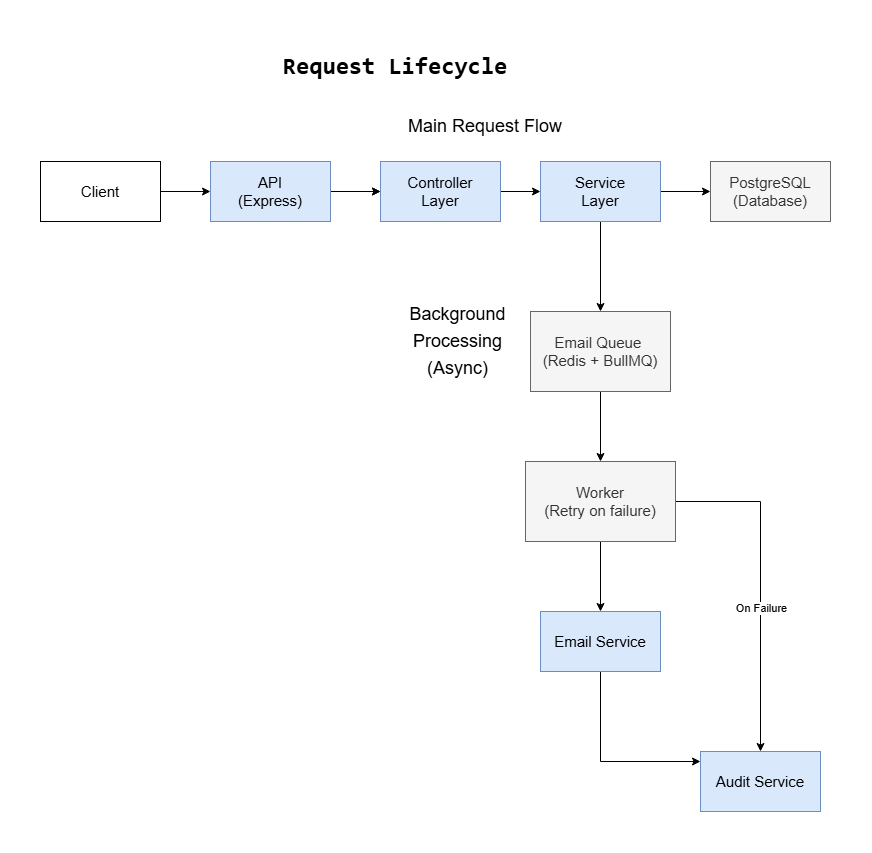

The diagram above was exported from draw.io. Its source (the exported page's mxGraphModel, read from the mxfile embedded in the PNG):
<mxGraphModel dx="1813" dy="803" grid="1" gridSize="10" guides="1" tooltips="1" connect="1" arrows="1" fold="1" page="1" pageScale="1" pageWidth="850" pageHeight="1100" background="#ffffff" math="0" shadow="0" adaptiveColors="simple">
  <root>
    <mxCell id="0" />
    <mxCell id="1" parent="0" />
    <mxCell id="xyGuJlyT0HeTEMkYBfBg-5" edge="1" parent="1" style="edgeStyle=orthogonalEdgeStyle;rounded=0;orthogonalLoop=1;jettySize=auto;html=1;fontSize=15;" target="xyGuJlyT0HeTEMkYBfBg-4" value="">
      <mxGeometry relative="1" as="geometry">
        <mxPoint x="350" y="180" as="sourcePoint" />
      </mxGeometry>
    </mxCell>
    <mxCell id="xyGuJlyT0HeTEMkYBfBg-7" edge="1" parent="1" source="xyGuJlyT0HeTEMkYBfBg-4" style="edgeStyle=orthogonalEdgeStyle;rounded=0;orthogonalLoop=1;jettySize=auto;html=1;fontSize=15;" target="xyGuJlyT0HeTEMkYBfBg-6" value="">
      <mxGeometry relative="1" as="geometry" />
    </mxCell>
    <mxCell id="xyGuJlyT0HeTEMkYBfBg-4" parent="1" style="whiteSpace=wrap;html=1;fillColor=#dae8fc;strokeColor=#6c8ebf;fontSize=15;" value="Controller&lt;div&gt;Layer&lt;/div&gt;" vertex="1">
      <mxGeometry height="60" width="120" x="380" y="150" as="geometry" />
    </mxCell>
    <mxCell id="xyGuJlyT0HeTEMkYBfBg-17" edge="1" parent="1" source="xyGuJlyT0HeTEMkYBfBg-6" style="edgeStyle=orthogonalEdgeStyle;rounded=0;orthogonalLoop=1;jettySize=auto;html=1;fontSize=15;" target="xyGuJlyT0HeTEMkYBfBg-16" value="">
      <mxGeometry relative="1" as="geometry" />
    </mxCell>
    <mxCell id="nLgtdtU-c6Az-xtvCx1c-3" edge="1" parent="1" source="xyGuJlyT0HeTEMkYBfBg-6" style="edgeStyle=orthogonalEdgeStyle;rounded=0;orthogonalLoop=1;jettySize=auto;html=1;" target="nLgtdtU-c6Az-xtvCx1c-2" value="">
      <mxGeometry relative="1" as="geometry" />
    </mxCell>
    <mxCell id="xyGuJlyT0HeTEMkYBfBg-6" parent="1" style="whiteSpace=wrap;html=1;fillColor=#dae8fc;strokeColor=#6c8ebf;fontSize=15;" value="Service&lt;div&gt;Layer&lt;/div&gt;" vertex="1">
      <mxGeometry height="60" width="120" x="540" y="150" as="geometry" />
    </mxCell>
    <mxCell id="xyGuJlyT0HeTEMkYBfBg-19" edge="1" parent="1" source="xyGuJlyT0HeTEMkYBfBg-8" style="edgeStyle=orthogonalEdgeStyle;rounded=0;orthogonalLoop=1;jettySize=auto;html=1;fontSize=15;" target="xyGuJlyT0HeTEMkYBfBg-4" value="">
      <mxGeometry relative="1" as="geometry" />
    </mxCell>
    <mxCell id="xyGuJlyT0HeTEMkYBfBg-8" parent="1" style="whiteSpace=wrap;html=1;fillColor=#dae8fc;strokeColor=#6c8ebf;fontSize=15;" value="API&lt;div&gt;(Express)&lt;/div&gt;" vertex="1">
      <mxGeometry height="60" width="120" x="210" y="150" as="geometry" />
    </mxCell>
    <mxCell id="xyGuJlyT0HeTEMkYBfBg-15" edge="1" parent="1" source="xyGuJlyT0HeTEMkYBfBg-12" style="edgeStyle=orthogonalEdgeStyle;rounded=0;orthogonalLoop=1;jettySize=auto;html=1;fontSize=15;" target="xyGuJlyT0HeTEMkYBfBg-8" value="">
      <mxGeometry relative="1" as="geometry" />
    </mxCell>
    <mxCell id="xyGuJlyT0HeTEMkYBfBg-12" parent="1" style="whiteSpace=wrap;html=1;fontSize=15;" value="Client" vertex="1">
      <mxGeometry height="60" width="120" x="40" y="150" as="geometry" />
    </mxCell>
    <mxCell id="xyGuJlyT0HeTEMkYBfBg-16" parent="1" style="whiteSpace=wrap;html=1;fillColor=#f5f5f5;fontColor=#333333;strokeColor=#666666;fontSize=15;" value="PostgreSQL (Database)" vertex="1">
      <mxGeometry height="60" width="120" x="710" y="150" as="geometry" />
    </mxCell>
    <mxCell id="nLgtdtU-c6Az-xtvCx1c-1" parent="1" style="text;html=1;whiteSpace=wrap;strokeColor=none;fillColor=none;align=center;verticalAlign=middle;rounded=0;" value="&lt;font style=&quot;font-size: 18px;&quot;&gt;Main Request Flow&lt;/font&gt;" vertex="1">
      <mxGeometry height="50" width="250" x="360" y="90" as="geometry" />
    </mxCell>
    <mxCell id="nLgtdtU-c6Az-xtvCx1c-5" edge="1" parent="1" source="nLgtdtU-c6Az-xtvCx1c-2" style="edgeStyle=orthogonalEdgeStyle;rounded=0;orthogonalLoop=1;jettySize=auto;html=1;" target="nLgtdtU-c6Az-xtvCx1c-4" value="">
      <mxGeometry relative="1" as="geometry" />
    </mxCell>
    <mxCell id="nLgtdtU-c6Az-xtvCx1c-2" parent="1" style="whiteSpace=wrap;html=1;fillColor=#f5f5f5;strokeColor=#666666;fontSize=15;fontColor=#333333;" value="Email Queue&amp;nbsp;&lt;div&gt;(Redis + BullMQ)&lt;/div&gt;" vertex="1">
      <mxGeometry height="80" width="140" x="530" y="300" as="geometry" />
    </mxCell>
    <mxCell id="nLgtdtU-c6Az-xtvCx1c-7" edge="1" parent="1" source="nLgtdtU-c6Az-xtvCx1c-4" style="edgeStyle=orthogonalEdgeStyle;rounded=0;orthogonalLoop=1;jettySize=auto;html=1;" target="nLgtdtU-c6Az-xtvCx1c-6" value="">
      <mxGeometry relative="1" as="geometry" />
    </mxCell>
    <mxCell id="nLgtdtU-c6Az-xtvCx1c-16" edge="1" parent="1" source="nLgtdtU-c6Az-xtvCx1c-4" style="edgeStyle=orthogonalEdgeStyle;rounded=0;orthogonalLoop=1;jettySize=auto;html=1;entryX=0.5;entryY=0;entryDx=0;entryDy=0;" target="nLgtdtU-c6Az-xtvCx1c-8">
      <mxGeometry relative="1" as="geometry" />
    </mxCell>
    <mxCell id="nLgtdtU-c6Az-xtvCx1c-17" connectable="0" parent="nLgtdtU-c6Az-xtvCx1c-16" style="edgeLabel;html=1;align=center;verticalAlign=middle;resizable=0;points=[];" value="On Failure" vertex="1">
      <mxGeometry relative="1" x="-0.01" as="geometry">
        <mxPoint y="26" as="offset" />
      </mxGeometry>
    </mxCell>
    <mxCell id="nLgtdtU-c6Az-xtvCx1c-4" parent="1" style="whiteSpace=wrap;html=1;fontSize=15;fillColor=#f5f5f5;strokeColor=#666666;fontColor=#333333;" value="Worker&lt;div&gt;(Retry on failure)&lt;/div&gt;" vertex="1">
      <mxGeometry height="80" width="150" x="525" y="450" as="geometry" />
    </mxCell>
    <mxCell id="nLgtdtU-c6Az-xtvCx1c-9" edge="1" parent="1" source="nLgtdtU-c6Az-xtvCx1c-6" style="edgeStyle=orthogonalEdgeStyle;rounded=0;orthogonalLoop=1;jettySize=auto;html=1;" target="nLgtdtU-c6Az-xtvCx1c-8" value="">
      <mxGeometry relative="1" as="geometry">
        <Array as="points">
          <mxPoint x="600" y="750" />
        </Array>
      </mxGeometry>
    </mxCell>
    <mxCell id="nLgtdtU-c6Az-xtvCx1c-6" parent="1" style="whiteSpace=wrap;html=1;fontSize=15;fillColor=#dae8fc;strokeColor=#6c8ebf;" value="Email Service" vertex="1">
      <mxGeometry height="60" width="120" x="540" y="600" as="geometry" />
    </mxCell>
    <mxCell id="nLgtdtU-c6Az-xtvCx1c-8" parent="1" style="whiteSpace=wrap;html=1;fontSize=15;fillColor=#dae8fc;strokeColor=#6c8ebf;" value="Audit Service" vertex="1">
      <mxGeometry height="60" width="120" x="700" y="740" as="geometry" />
    </mxCell>
    <mxCell id="nLgtdtU-c6Az-xtvCx1c-10" parent="1" style="text;html=1;whiteSpace=wrap;strokeColor=none;fillColor=none;align=center;verticalAlign=middle;rounded=0;strokeWidth=19;" value="&lt;font style=&quot;font-size: 18px; line-height: 150%;&quot;&gt;Background Processing (Async)&lt;/font&gt;" vertex="1">
      <mxGeometry height="130" width="115" x="400" y="265" as="geometry" />
    </mxCell>
    <mxCell id="nLgtdtU-c6Az-xtvCx1c-12" parent="1" style="text;html=1;whiteSpace=wrap;strokeColor=none;fillColor=none;align=center;verticalAlign=middle;rounded=0;" value="&lt;pre class=&quot;overflow-visible! px-0!&quot; data-start=&quot;1524&quot; data-end=&quot;1549&quot;&gt;&lt;div class=&quot;relative w-full mt-4 mb-1&quot;&gt;&lt;div class=&quot;&quot;&gt;&lt;div class=&quot;relative&quot;&gt;&lt;div class=&quot;h-full min-h-0 min-w-0&quot;&gt;&lt;div class=&quot;h-full min-h-0 min-w-0&quot;&gt;&lt;div class=&quot;border border-token-border-light border-radius-3xl corner-superellipse/1.1 rounded-3xl&quot;&gt;&lt;div class=&quot;h-full w-full border-radius-3xl bg-token-bg-elevated-secondary corner-superellipse/1.1 overflow-clip rounded-3xl lxnfua_clipPathFallback&quot;&gt;&lt;div class=&quot;w-full overflow-x-hidden overflow-y-auto pe-11 pt-3&quot;&gt;&lt;div class=&quot;relative z-0 flex max-w-full&quot;&gt;&lt;div id=&quot;code-block-viewer&quot; dir=&quot;ltr&quot; class=&quot;q9tKkq_viewer cm-editor z-10 light:cm-light dark:cm-light flex h-full w-full flex-col items-stretch ͼk ͼy&quot;&gt;&lt;div class=&quot;cm-scroller&quot;&gt;&lt;div class=&quot;cm-content q9tKkq_readonly&quot;&gt;&lt;b&gt;&lt;font style=&quot;font-size: 24px;&quot;&gt;Request Lifecycle&lt;/font&gt;&lt;/b&gt;&lt;/div&gt;&lt;/div&gt;&lt;/div&gt;&lt;/div&gt;&lt;/div&gt;&lt;/div&gt;&lt;/div&gt;&lt;/div&gt;&lt;/div&gt;&lt;div class=&quot;&quot;&gt;&lt;div class=&quot;&quot;&gt;&lt;/div&gt;&lt;/div&gt;&lt;/div&gt;&lt;/div&gt;&lt;/div&gt;&lt;/pre&gt;" vertex="1">
      <mxGeometry height="30" width="210" x="290" y="40" as="geometry" />
    </mxCell>
  </root>
</mxGraphModel>